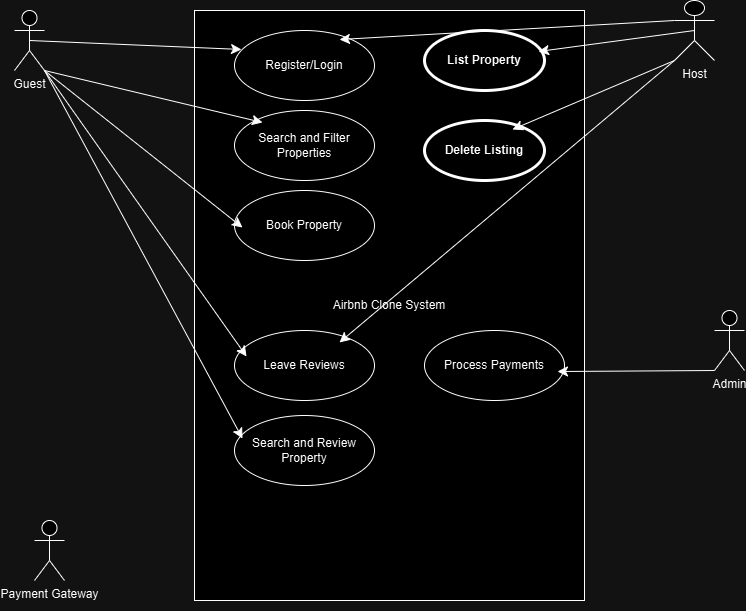

The diagram above was exported from draw.io. Its source (the exported page's mxGraphModel, read from the mxfile embedded in the PNG):
<mxGraphModel dx="1416" dy="834" grid="1" gridSize="10" guides="1" tooltips="1" connect="1" arrows="1" fold="1" page="1" pageScale="1" pageWidth="827" pageHeight="1169" math="0" shadow="0">
  <root>
    <mxCell id="0" />
    <mxCell id="1" parent="0" />
    <mxCell id="Z8PRZLHrUbV3JrwATjSX-1" value="Guest" style="shape=umlActor;html=1;verticalLabelPosition=bottom;verticalAlign=top;align=center;" vertex="1" parent="1">
      <mxGeometry x="50" y="110" width="30" height="60" as="geometry" />
    </mxCell>
    <mxCell id="Z8PRZLHrUbV3JrwATjSX-6" value="Admin" style="shape=umlActor;html=1;verticalLabelPosition=bottom;verticalAlign=top;align=center;" vertex="1" parent="1">
      <mxGeometry x="750" y="410" width="30" height="60" as="geometry" />
    </mxCell>
    <mxCell id="Z8PRZLHrUbV3JrwATjSX-7" value="Host" style="shape=umlActor;html=1;verticalLabelPosition=bottom;verticalAlign=top;align=center;" vertex="1" parent="1">
      <mxGeometry x="710" y="100" width="40" height="60" as="geometry" />
    </mxCell>
    <mxCell id="Z8PRZLHrUbV3JrwATjSX-10" value="Payment Gateway" style="shape=umlActor;html=1;verticalLabelPosition=bottom;verticalAlign=top;align=center;" vertex="1" parent="1">
      <mxGeometry x="70" y="620" width="30" height="60" as="geometry" />
    </mxCell>
    <mxCell id="Z8PRZLHrUbV3JrwATjSX-11" value="Airbnb Clone System" style="rounded=0;whiteSpace=wrap;html=1;" vertex="1" parent="1">
      <mxGeometry x="230" y="110" width="390" height="590" as="geometry" />
    </mxCell>
    <mxCell id="Z8PRZLHrUbV3JrwATjSX-12" value="Register/Login" style="ellipse;whiteSpace=wrap;html=1;" vertex="1" parent="1">
      <mxGeometry x="270" y="130" width="140" height="70" as="geometry" />
    </mxCell>
    <mxCell id="Z8PRZLHrUbV3JrwATjSX-13" value="Search and Filter Properties" style="ellipse;whiteSpace=wrap;html=1;" vertex="1" parent="1">
      <mxGeometry x="270" y="210" width="140" height="70" as="geometry" />
    </mxCell>
    <mxCell id="Z8PRZLHrUbV3JrwATjSX-15" value="Book Property" style="ellipse;whiteSpace=wrap;html=1;" vertex="1" parent="1">
      <mxGeometry x="270" y="290" width="140" height="70" as="geometry" />
    </mxCell>
    <mxCell id="Z8PRZLHrUbV3JrwATjSX-16" value="Process Payments" style="ellipse;whiteSpace=wrap;html=1;" vertex="1" parent="1">
      <mxGeometry x="460" y="430" width="140" height="70" as="geometry" />
    </mxCell>
    <mxCell id="Z8PRZLHrUbV3JrwATjSX-17" value="Leave Reviews" style="ellipse;whiteSpace=wrap;html=1;" vertex="1" parent="1">
      <mxGeometry x="270" y="430" width="140" height="70" as="geometry" />
    </mxCell>
    <mxCell id="Z8PRZLHrUbV3JrwATjSX-18" style="edgeStyle=none;curved=1;rounded=0;orthogonalLoop=1;jettySize=auto;html=1;exitX=0.5;exitY=1;exitDx=0;exitDy=0;fontSize=12;startSize=8;endSize=8;" edge="1" parent="1" source="Z8PRZLHrUbV3JrwATjSX-11" target="Z8PRZLHrUbV3JrwATjSX-11">
      <mxGeometry relative="1" as="geometry" />
    </mxCell>
    <mxCell id="Z8PRZLHrUbV3JrwATjSX-20" style="edgeStyle=none;curved=1;rounded=0;orthogonalLoop=1;jettySize=auto;html=1;exitX=1;exitY=1;exitDx=0;exitDy=0;fontSize=12;startSize=8;endSize=8;" edge="1" parent="1" source="Z8PRZLHrUbV3JrwATjSX-11" target="Z8PRZLHrUbV3JrwATjSX-11">
      <mxGeometry relative="1" as="geometry" />
    </mxCell>
    <mxCell id="Z8PRZLHrUbV3JrwATjSX-23" style="edgeStyle=none;curved=1;rounded=0;orthogonalLoop=1;jettySize=auto;html=1;exitX=1;exitY=1;exitDx=0;exitDy=0;exitPerimeter=0;entryX=0.2;entryY=0.171;entryDx=0;entryDy=0;entryPerimeter=0;fontSize=12;startSize=8;endSize=8;" edge="1" parent="1" source="Z8PRZLHrUbV3JrwATjSX-1" target="Z8PRZLHrUbV3JrwATjSX-13">
      <mxGeometry relative="1" as="geometry" />
    </mxCell>
    <mxCell id="Z8PRZLHrUbV3JrwATjSX-33" style="edgeStyle=none;curved=1;rounded=0;orthogonalLoop=1;jettySize=auto;html=1;exitX=0.5;exitY=0.5;exitDx=0;exitDy=0;exitPerimeter=0;entryX=0.05;entryY=0.271;entryDx=0;entryDy=0;entryPerimeter=0;fontSize=12;startSize=8;endSize=8;" edge="1" parent="1" source="Z8PRZLHrUbV3JrwATjSX-1" target="Z8PRZLHrUbV3JrwATjSX-12">
      <mxGeometry relative="1" as="geometry" />
    </mxCell>
    <mxCell id="Z8PRZLHrUbV3JrwATjSX-35" style="edgeStyle=none;curved=1;rounded=0;orthogonalLoop=1;jettySize=auto;html=1;exitX=1;exitY=1;exitDx=0;exitDy=0;exitPerimeter=0;entryX=0.057;entryY=0.529;entryDx=0;entryDy=0;entryPerimeter=0;fontSize=12;startSize=8;endSize=8;" edge="1" parent="1" source="Z8PRZLHrUbV3JrwATjSX-1" target="Z8PRZLHrUbV3JrwATjSX-15">
      <mxGeometry relative="1" as="geometry" />
    </mxCell>
    <mxCell id="Z8PRZLHrUbV3JrwATjSX-36" style="edgeStyle=none;curved=1;rounded=0;orthogonalLoop=1;jettySize=auto;html=1;exitX=1;exitY=1;exitDx=0;exitDy=0;exitPerimeter=0;entryX=0.086;entryY=0.371;entryDx=0;entryDy=0;entryPerimeter=0;fontSize=12;startSize=8;endSize=8;" edge="1" parent="1" source="Z8PRZLHrUbV3JrwATjSX-1" target="Z8PRZLHrUbV3JrwATjSX-17">
      <mxGeometry relative="1" as="geometry" />
    </mxCell>
    <mxCell id="Z8PRZLHrUbV3JrwATjSX-38" value="Delete Listing" style="shape=ellipse;html=1;strokeWidth=3;fontStyle=1;whiteSpace=wrap;align=center;perimeter=ellipsePerimeter;" vertex="1" parent="1">
      <mxGeometry x="460" y="220" width="120" height="60" as="geometry" />
    </mxCell>
    <mxCell id="Z8PRZLHrUbV3JrwATjSX-37" value="List Property" style="shape=ellipse;html=1;strokeWidth=3;fontStyle=1;whiteSpace=wrap;align=center;perimeter=ellipsePerimeter;" vertex="1" parent="1">
      <mxGeometry x="460" y="130" width="120" height="60" as="geometry" />
    </mxCell>
    <mxCell id="Z8PRZLHrUbV3JrwATjSX-40" style="edgeStyle=none;curved=1;rounded=0;orthogonalLoop=1;jettySize=auto;html=1;exitX=0;exitY=0.3333333333333333;exitDx=0;exitDy=0;exitPerimeter=0;entryX=0.75;entryY=0.129;entryDx=0;entryDy=0;entryPerimeter=0;fontSize=12;startSize=8;endSize=8;" edge="1" parent="1" source="Z8PRZLHrUbV3JrwATjSX-7" target="Z8PRZLHrUbV3JrwATjSX-12">
      <mxGeometry relative="1" as="geometry" />
    </mxCell>
    <mxCell id="Z8PRZLHrUbV3JrwATjSX-41" style="edgeStyle=none;curved=1;rounded=0;orthogonalLoop=1;jettySize=auto;html=1;exitX=0.5;exitY=0.5;exitDx=0;exitDy=0;exitPerimeter=0;entryX=0.95;entryY=0.35;entryDx=0;entryDy=0;entryPerimeter=0;fontSize=12;startSize=8;endSize=8;" edge="1" parent="1" source="Z8PRZLHrUbV3JrwATjSX-7" target="Z8PRZLHrUbV3JrwATjSX-37">
      <mxGeometry relative="1" as="geometry" />
    </mxCell>
    <mxCell id="Z8PRZLHrUbV3JrwATjSX-42" style="edgeStyle=none;curved=1;rounded=0;orthogonalLoop=1;jettySize=auto;html=1;exitX=0;exitY=1;exitDx=0;exitDy=0;exitPerimeter=0;entryX=0.733;entryY=0.15;entryDx=0;entryDy=0;entryPerimeter=0;fontSize=12;startSize=8;endSize=8;" edge="1" parent="1" source="Z8PRZLHrUbV3JrwATjSX-7" target="Z8PRZLHrUbV3JrwATjSX-38">
      <mxGeometry relative="1" as="geometry" />
    </mxCell>
    <mxCell id="Z8PRZLHrUbV3JrwATjSX-43" value="Search and Review Property" style="ellipse;whiteSpace=wrap;html=1;" vertex="1" parent="1">
      <mxGeometry x="270" y="515" width="140" height="70" as="geometry" />
    </mxCell>
    <mxCell id="Z8PRZLHrUbV3JrwATjSX-44" style="edgeStyle=none;curved=1;rounded=0;orthogonalLoop=1;jettySize=auto;html=1;exitX=1;exitY=1;exitDx=0;exitDy=0;exitPerimeter=0;entryX=0.057;entryY=0.329;entryDx=0;entryDy=0;entryPerimeter=0;fontSize=12;startSize=8;endSize=8;" edge="1" parent="1" source="Z8PRZLHrUbV3JrwATjSX-1" target="Z8PRZLHrUbV3JrwATjSX-43">
      <mxGeometry relative="1" as="geometry" />
    </mxCell>
    <mxCell id="Z8PRZLHrUbV3JrwATjSX-45" style="edgeStyle=none;curved=1;rounded=0;orthogonalLoop=1;jettySize=auto;html=1;exitX=0;exitY=1;exitDx=0;exitDy=0;exitPerimeter=0;entryX=0.95;entryY=0.586;entryDx=0;entryDy=0;entryPerimeter=0;fontSize=12;startSize=8;endSize=8;" edge="1" parent="1" source="Z8PRZLHrUbV3JrwATjSX-6" target="Z8PRZLHrUbV3JrwATjSX-16">
      <mxGeometry relative="1" as="geometry" />
    </mxCell>
    <mxCell id="Z8PRZLHrUbV3JrwATjSX-46" style="edgeStyle=none;curved=1;rounded=0;orthogonalLoop=1;jettySize=auto;html=1;exitX=0;exitY=1;exitDx=0;exitDy=0;exitPerimeter=0;entryX=0.75;entryY=0.171;entryDx=0;entryDy=0;entryPerimeter=0;fontSize=12;startSize=8;endSize=8;" edge="1" parent="1" source="Z8PRZLHrUbV3JrwATjSX-7" target="Z8PRZLHrUbV3JrwATjSX-17">
      <mxGeometry relative="1" as="geometry" />
    </mxCell>
  </root>
</mxGraphModel>